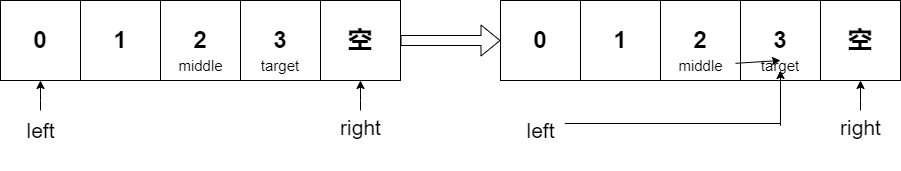

The diagram above was exported from draw.io. Its source (the exported page's mxGraphModel, read from the mxfile embedded in the PNG):
<mxGraphModel dx="667" dy="482" grid="1" gridSize="10" guides="1" tooltips="1" connect="1" arrows="1" fold="1" page="1" pageScale="1" pageWidth="827" pageHeight="1169" math="0" shadow="0">
  <root>
    <mxCell id="0" />
    <mxCell id="1" parent="0" />
    <mxCell id="BhcKGpLBuoTgLVyQ5rF1-1" value="0" style="whiteSpace=wrap;html=1;aspect=fixed;rounded=0;fontSize=24;fontStyle=1" parent="1" vertex="1">
      <mxGeometry y="60" width="80" height="80" as="geometry" />
    </mxCell>
    <mxCell id="BhcKGpLBuoTgLVyQ5rF1-2" value="1" style="whiteSpace=wrap;html=1;aspect=fixed;rounded=0;fontSize=24;fontStyle=1" parent="1" vertex="1">
      <mxGeometry x="80" y="60" width="80" height="80" as="geometry" />
    </mxCell>
    <mxCell id="BhcKGpLBuoTgLVyQ5rF1-3" value="2" style="whiteSpace=wrap;html=1;aspect=fixed;rounded=0;fontSize=24;fontStyle=1" parent="1" vertex="1">
      <mxGeometry x="160" y="60" width="80" height="80" as="geometry" />
    </mxCell>
    <mxCell id="BhcKGpLBuoTgLVyQ5rF1-4" value="3" style="whiteSpace=wrap;html=1;aspect=fixed;rounded=0;fontSize=24;fontStyle=1" parent="1" vertex="1">
      <mxGeometry x="240" y="60" width="80" height="80" as="geometry" />
    </mxCell>
    <mxCell id="BhcKGpLBuoTgLVyQ5rF1-5" value="&lt;b&gt;&lt;font style=&quot;font-size: 24px;&quot;&gt;空&lt;/font&gt;&lt;/b&gt;" style="whiteSpace=wrap;html=1;aspect=fixed;" parent="1" vertex="1">
      <mxGeometry x="320" y="60" width="80" height="80" as="geometry" />
    </mxCell>
    <mxCell id="BhcKGpLBuoTgLVyQ5rF1-6" value="target" style="text;strokeColor=none;align=center;fillColor=none;html=1;verticalAlign=middle;whiteSpace=wrap;rounded=0;fontSize=15;" parent="1" vertex="1">
      <mxGeometry x="250" y="110" width="60" height="30" as="geometry" />
    </mxCell>
    <mxCell id="BhcKGpLBuoTgLVyQ5rF1-8" value="middle" style="text;html=1;align=center;verticalAlign=middle;resizable=0;points=[];autosize=1;strokeColor=none;fillColor=none;fontSize=15;" parent="1" vertex="1">
      <mxGeometry x="165" y="110" width="70" height="30" as="geometry" />
    </mxCell>
    <mxCell id="BhcKGpLBuoTgLVyQ5rF1-11" value="" style="edgeStyle=orthogonalEdgeStyle;orthogonalLoop=1;jettySize=auto;html=1;" parent="1" source="BhcKGpLBuoTgLVyQ5rF1-9" target="BhcKGpLBuoTgLVyQ5rF1-1" edge="1">
      <mxGeometry relative="1" as="geometry" />
    </mxCell>
    <mxCell id="BhcKGpLBuoTgLVyQ5rF1-9" value="left&lt;br style=&quot;font-size: 21px;&quot;&gt;" style="text;html=1;align=center;verticalAlign=middle;resizable=0;points=[];autosize=1;strokeColor=none;fillColor=none;fontSize=21;" parent="1" vertex="1">
      <mxGeometry x="15" y="170" width="50" height="40" as="geometry" />
    </mxCell>
    <mxCell id="BhcKGpLBuoTgLVyQ5rF1-12" value="" style="edgeStyle=orthogonalEdgeStyle;orthogonalLoop=1;jettySize=auto;html=1;" parent="1" source="BhcKGpLBuoTgLVyQ5rF1-10" target="BhcKGpLBuoTgLVyQ5rF1-5" edge="1">
      <mxGeometry relative="1" as="geometry" />
    </mxCell>
    <mxCell id="BhcKGpLBuoTgLVyQ5rF1-10" value="right&lt;br style=&quot;font-size: 21px;&quot;&gt;&lt;br style=&quot;font-size: 21px;&quot;&gt;" style="text;html=1;align=center;verticalAlign=middle;resizable=0;points=[];autosize=1;strokeColor=none;fillColor=none;fontSize=21;" parent="1" vertex="1">
      <mxGeometry x="330" y="170" width="60" height="60" as="geometry" />
    </mxCell>
    <mxCell id="BhcKGpLBuoTgLVyQ5rF1-13" value="0" style="whiteSpace=wrap;html=1;aspect=fixed;rounded=0;fontSize=24;fontStyle=1" parent="1" vertex="1">
      <mxGeometry x="500" y="60" width="80" height="80" as="geometry" />
    </mxCell>
    <mxCell id="BhcKGpLBuoTgLVyQ5rF1-14" value="1" style="whiteSpace=wrap;html=1;aspect=fixed;rounded=0;fontSize=24;fontStyle=1" parent="1" vertex="1">
      <mxGeometry x="580" y="60" width="80" height="80" as="geometry" />
    </mxCell>
    <mxCell id="BhcKGpLBuoTgLVyQ5rF1-15" value="2" style="whiteSpace=wrap;html=1;aspect=fixed;rounded=0;fontSize=24;fontStyle=1" parent="1" vertex="1">
      <mxGeometry x="660" y="60" width="80" height="80" as="geometry" />
    </mxCell>
    <mxCell id="BhcKGpLBuoTgLVyQ5rF1-16" value="3" style="whiteSpace=wrap;html=1;aspect=fixed;rounded=0;fontSize=24;fontStyle=1" parent="1" vertex="1">
      <mxGeometry x="740" y="60" width="80" height="80" as="geometry" />
    </mxCell>
    <mxCell id="BhcKGpLBuoTgLVyQ5rF1-17" value="&lt;b&gt;&lt;font style=&quot;font-size: 24px;&quot;&gt;空&lt;/font&gt;&lt;/b&gt;" style="whiteSpace=wrap;html=1;aspect=fixed;" parent="1" vertex="1">
      <mxGeometry x="820" y="60" width="80" height="80" as="geometry" />
    </mxCell>
    <mxCell id="BhcKGpLBuoTgLVyQ5rF1-21" value="left&lt;br style=&quot;font-size: 21px;&quot;&gt;" style="text;html=1;align=center;verticalAlign=middle;resizable=0;points=[];autosize=1;strokeColor=none;fillColor=none;fontSize=21;" parent="1" vertex="1">
      <mxGeometry x="515" y="170" width="50" height="40" as="geometry" />
    </mxCell>
    <mxCell id="BhcKGpLBuoTgLVyQ5rF1-22" value="" style="edgeStyle=orthogonalEdgeStyle;orthogonalLoop=1;jettySize=auto;html=1;" parent="1" source="BhcKGpLBuoTgLVyQ5rF1-23" target="BhcKGpLBuoTgLVyQ5rF1-17" edge="1">
      <mxGeometry relative="1" as="geometry" />
    </mxCell>
    <mxCell id="BhcKGpLBuoTgLVyQ5rF1-23" value="right&lt;br style=&quot;font-size: 21px;&quot;&gt;&lt;br style=&quot;font-size: 21px;&quot;&gt;" style="text;html=1;align=center;verticalAlign=middle;resizable=0;points=[];autosize=1;strokeColor=none;fillColor=none;fontSize=21;" parent="1" vertex="1">
      <mxGeometry x="830" y="170" width="60" height="60" as="geometry" />
    </mxCell>
    <mxCell id="BhcKGpLBuoTgLVyQ5rF1-24" value="" style="shape=flexArrow;endArrow=classic;html=1;exitX=1;exitY=0.5;exitDx=0;exitDy=0;entryX=0;entryY=0.5;entryDx=0;entryDy=0;" parent="1" source="BhcKGpLBuoTgLVyQ5rF1-5" target="BhcKGpLBuoTgLVyQ5rF1-13" edge="1">
      <mxGeometry width="50" height="50" relative="1" as="geometry">
        <mxPoint x="460" y="170" as="sourcePoint" />
        <mxPoint x="510" y="120" as="targetPoint" />
      </mxGeometry>
    </mxCell>
    <mxCell id="BhcKGpLBuoTgLVyQ5rF1-26" value="" style="edgeStyle=orthogonalEdgeStyle;orthogonalLoop=1;jettySize=auto;html=1;" parent="1" source="BhcKGpLBuoTgLVyQ5rF1-18" edge="1">
      <mxGeometry relative="1" as="geometry">
        <mxPoint x="540" y="170" as="sourcePoint" />
        <mxPoint x="780" y="130" as="targetPoint" />
        <Array as="points">
          <mxPoint x="780" y="190" />
        </Array>
      </mxGeometry>
    </mxCell>
    <mxCell id="BhcKGpLBuoTgLVyQ5rF1-19" value="middle" style="text;html=1;align=center;verticalAlign=middle;resizable=0;points=[];autosize=1;strokeColor=none;fillColor=none;fontSize=15;" parent="1" vertex="1">
      <mxGeometry x="665" y="110" width="70" height="30" as="geometry" />
    </mxCell>
    <mxCell id="BhcKGpLBuoTgLVyQ5rF1-18" value="target" style="text;strokeColor=none;align=center;fillColor=none;html=1;verticalAlign=middle;whiteSpace=wrap;rounded=0;fontSize=15;" parent="1" vertex="1">
      <mxGeometry x="750" y="110" width="60" height="30" as="geometry" />
    </mxCell>
    <mxCell id="ruPmxOjQgybk1hTYpyor-2" value="" style="endArrow=none;html=1;rounded=0;exitX=0.987;exitY=0.325;exitDx=0;exitDy=0;exitPerimeter=0;" edge="1" parent="1" source="BhcKGpLBuoTgLVyQ5rF1-21">
      <mxGeometry width="50" height="50" relative="1" as="geometry">
        <mxPoint x="540" y="280" as="sourcePoint" />
        <mxPoint x="780" y="183" as="targetPoint" />
      </mxGeometry>
    </mxCell>
    <mxCell id="ruPmxOjQgybk1hTYpyor-3" value="" style="endArrow=classic;html=1;rounded=0;" edge="1" parent="1" source="BhcKGpLBuoTgLVyQ5rF1-19">
      <mxGeometry width="50" height="50" relative="1" as="geometry">
        <mxPoint x="730" y="130" as="sourcePoint" />
        <mxPoint x="780" y="120" as="targetPoint" />
      </mxGeometry>
    </mxCell>
  </root>
</mxGraphModel>